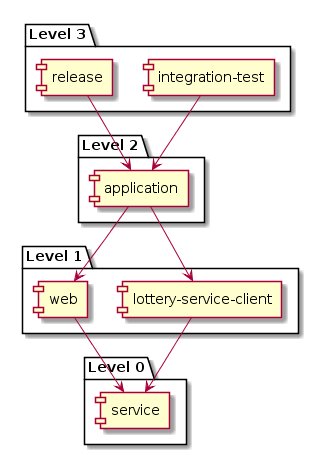

The diagram above was rendered by PlantUML. Its source (embedded in the PNG):
@startuml
package "Level 0" {
[service] as service
}
package "Level 1" {
[lottery-service-client] as lottery_service_client
[web] as web
}
package "Level 2" {
[application] as application
}
package "Level 3" {
[integration-test] as integration_test
[release] as release
}
lottery_service_client --> service
web --> service
application --> web
application --> lottery_service_client
integration_test --> application
release --> application
@enduml